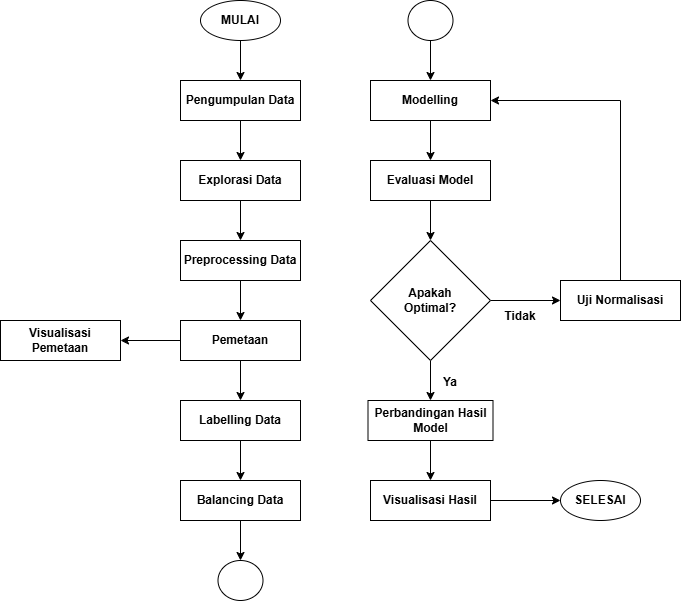

The diagram above was exported from draw.io. Its source (the exported page's mxGraphModel, read from the mxfile embedded in the PNG):
<mxGraphModel dx="1310" dy="-348" grid="1" gridSize="10" guides="1" tooltips="1" connect="1" arrows="1" fold="1" page="1" pageScale="1" pageWidth="850" pageHeight="1100" math="0" shadow="0">
  <root>
    <mxCell id="0" />
    <mxCell id="1" parent="0" />
    <mxCell id="Tj4OeLYIjypQohe0r1ss-20" value="" style="edgeStyle=orthogonalEdgeStyle;rounded=0;orthogonalLoop=1;jettySize=auto;html=1;fontStyle=1" parent="1" source="Tj4OeLYIjypQohe0r1ss-21" target="Tj4OeLYIjypQohe0r1ss-23" edge="1">
      <mxGeometry relative="1" as="geometry" />
    </mxCell>
    <mxCell id="Tj4OeLYIjypQohe0r1ss-21" value="&lt;span&gt;MULAI&lt;/span&gt;" style="ellipse;whiteSpace=wrap;html=1;fontStyle=1" parent="1" vertex="1">
      <mxGeometry x="250" y="1720" width="80" height="40" as="geometry" />
    </mxCell>
    <mxCell id="Tj4OeLYIjypQohe0r1ss-22" value="" style="edgeStyle=orthogonalEdgeStyle;rounded=0;orthogonalLoop=1;jettySize=auto;html=1;" parent="1" source="Tj4OeLYIjypQohe0r1ss-23" target="Tj4OeLYIjypQohe0r1ss-45" edge="1">
      <mxGeometry relative="1" as="geometry" />
    </mxCell>
    <mxCell id="Tj4OeLYIjypQohe0r1ss-23" value="Pengumpulan Data" style="whiteSpace=wrap;html=1;fontStyle=1" parent="1" vertex="1">
      <mxGeometry x="230" y="1800" width="120" height="40" as="geometry" />
    </mxCell>
    <mxCell id="Tj4OeLYIjypQohe0r1ss-24" value="" style="edgeStyle=orthogonalEdgeStyle;rounded=0;orthogonalLoop=1;jettySize=auto;html=1;" parent="1" source="Tj4OeLYIjypQohe0r1ss-25" target="Tj4OeLYIjypQohe0r1ss-48" edge="1">
      <mxGeometry relative="1" as="geometry" />
    </mxCell>
    <mxCell id="Tj4OeLYIjypQohe0r1ss-25" value="Preprocessing Data" style="whiteSpace=wrap;html=1;fontStyle=1" parent="1" vertex="1">
      <mxGeometry x="230" y="1960" width="120" height="40" as="geometry" />
    </mxCell>
    <mxCell id="Tj4OeLYIjypQohe0r1ss-26" value="" style="edgeStyle=orthogonalEdgeStyle;rounded=0;orthogonalLoop=1;jettySize=auto;html=1;fontStyle=1" parent="1" source="Tj4OeLYIjypQohe0r1ss-27" target="Tj4OeLYIjypQohe0r1ss-31" edge="1">
      <mxGeometry relative="1" as="geometry" />
    </mxCell>
    <mxCell id="Tj4OeLYIjypQohe0r1ss-27" value="Labelling Data" style="whiteSpace=wrap;html=1;fontStyle=1" parent="1" vertex="1">
      <mxGeometry x="230" y="2120" width="120" height="40" as="geometry" />
    </mxCell>
    <mxCell id="Tj4OeLYIjypQohe0r1ss-53" value="" style="edgeStyle=orthogonalEdgeStyle;rounded=0;orthogonalLoop=1;jettySize=auto;html=1;" parent="1" source="Tj4OeLYIjypQohe0r1ss-31" target="Tj4OeLYIjypQohe0r1ss-52" edge="1">
      <mxGeometry relative="1" as="geometry" />
    </mxCell>
    <mxCell id="Tj4OeLYIjypQohe0r1ss-31" value="Balancing Data" style="whiteSpace=wrap;html=1;fontStyle=1" parent="1" vertex="1">
      <mxGeometry x="230" y="2200" width="120" height="40" as="geometry" />
    </mxCell>
    <mxCell id="Tj4OeLYIjypQohe0r1ss-44" value="" style="edgeStyle=orthogonalEdgeStyle;rounded=0;orthogonalLoop=1;jettySize=auto;html=1;" parent="1" source="Tj4OeLYIjypQohe0r1ss-45" target="Tj4OeLYIjypQohe0r1ss-25" edge="1">
      <mxGeometry relative="1" as="geometry" />
    </mxCell>
    <mxCell id="Tj4OeLYIjypQohe0r1ss-45" value="Explorasi Data" style="whiteSpace=wrap;html=1;fontStyle=1;" parent="1" vertex="1">
      <mxGeometry x="230" y="1880" width="120" height="40" as="geometry" />
    </mxCell>
    <mxCell id="Tj4OeLYIjypQohe0r1ss-46" value="" style="edgeStyle=orthogonalEdgeStyle;rounded=0;orthogonalLoop=1;jettySize=auto;html=1;" parent="1" source="Tj4OeLYIjypQohe0r1ss-48" target="Tj4OeLYIjypQohe0r1ss-27" edge="1">
      <mxGeometry relative="1" as="geometry" />
    </mxCell>
    <mxCell id="Tj4OeLYIjypQohe0r1ss-47" value="" style="edgeStyle=orthogonalEdgeStyle;rounded=0;orthogonalLoop=1;jettySize=auto;html=1;" parent="1" source="Tj4OeLYIjypQohe0r1ss-48" target="Tj4OeLYIjypQohe0r1ss-49" edge="1">
      <mxGeometry relative="1" as="geometry" />
    </mxCell>
    <mxCell id="Tj4OeLYIjypQohe0r1ss-48" value="Pemetaan" style="whiteSpace=wrap;html=1;fontStyle=1;" parent="1" vertex="1">
      <mxGeometry x="230" y="2040" width="120" height="40" as="geometry" />
    </mxCell>
    <mxCell id="Tj4OeLYIjypQohe0r1ss-49" value="Visualisasi Pemetaan" style="whiteSpace=wrap;html=1;fontStyle=1" parent="1" vertex="1">
      <mxGeometry x="50" y="2040" width="120" height="40" as="geometry" />
    </mxCell>
    <mxCell id="Tj4OeLYIjypQohe0r1ss-52" value="" style="ellipse;whiteSpace=wrap;html=1;fontStyle=1;" parent="1" vertex="1">
      <mxGeometry x="267.5" y="2280" width="45" height="40" as="geometry" />
    </mxCell>
    <mxCell id="Tj4OeLYIjypQohe0r1ss-63" value="" style="edgeStyle=orthogonalEdgeStyle;rounded=0;orthogonalLoop=1;jettySize=auto;html=1;" parent="1" source="Tj4OeLYIjypQohe0r1ss-55" target="Tj4OeLYIjypQohe0r1ss-56" edge="1">
      <mxGeometry relative="1" as="geometry" />
    </mxCell>
    <mxCell id="Tj4OeLYIjypQohe0r1ss-55" value="" style="ellipse;whiteSpace=wrap;html=1;fontStyle=1;" parent="1" vertex="1">
      <mxGeometry x="457.5" y="1720" width="45" height="40" as="geometry" />
    </mxCell>
    <mxCell id="Tj4OeLYIjypQohe0r1ss-64" value="" style="edgeStyle=orthogonalEdgeStyle;rounded=0;orthogonalLoop=1;jettySize=auto;html=1;" parent="1" source="Tj4OeLYIjypQohe0r1ss-56" target="Tj4OeLYIjypQohe0r1ss-57" edge="1">
      <mxGeometry relative="1" as="geometry" />
    </mxCell>
    <mxCell id="Tj4OeLYIjypQohe0r1ss-56" value="Modelling" style="whiteSpace=wrap;html=1;fontStyle=1" parent="1" vertex="1">
      <mxGeometry x="420" y="1800" width="120" height="40" as="geometry" />
    </mxCell>
    <mxCell id="Tj4OeLYIjypQohe0r1ss-65" value="" style="edgeStyle=orthogonalEdgeStyle;rounded=0;orthogonalLoop=1;jettySize=auto;html=1;" parent="1" source="Tj4OeLYIjypQohe0r1ss-57" target="Tj4OeLYIjypQohe0r1ss-58" edge="1">
      <mxGeometry relative="1" as="geometry" />
    </mxCell>
    <mxCell id="Tj4OeLYIjypQohe0r1ss-57" value="Evaluasi Model" style="whiteSpace=wrap;html=1;fontStyle=1" parent="1" vertex="1">
      <mxGeometry x="420" y="1880" width="120" height="40" as="geometry" />
    </mxCell>
    <mxCell id="Tj4OeLYIjypQohe0r1ss-66" value="" style="edgeStyle=orthogonalEdgeStyle;rounded=0;orthogonalLoop=1;jettySize=auto;html=1;" parent="1" source="Tj4OeLYIjypQohe0r1ss-58" target="Tj4OeLYIjypQohe0r1ss-59" edge="1">
      <mxGeometry relative="1" as="geometry" />
    </mxCell>
    <mxCell id="Tj4OeLYIjypQohe0r1ss-70" value="" style="edgeStyle=orthogonalEdgeStyle;rounded=0;orthogonalLoop=1;jettySize=auto;html=1;" parent="1" source="Tj4OeLYIjypQohe0r1ss-58" target="Tj4OeLYIjypQohe0r1ss-62" edge="1">
      <mxGeometry relative="1" as="geometry" />
    </mxCell>
    <mxCell id="Tj4OeLYIjypQohe0r1ss-58" value="Apakah&lt;div&gt;Optimal?&lt;/div&gt;" style="rhombus;whiteSpace=wrap;html=1;fontStyle=1" parent="1" vertex="1">
      <mxGeometry x="420" y="1960" width="120" height="120" as="geometry" />
    </mxCell>
    <mxCell id="Tj4OeLYIjypQohe0r1ss-67" value="" style="edgeStyle=orthogonalEdgeStyle;rounded=0;orthogonalLoop=1;jettySize=auto;html=1;" parent="1" source="Tj4OeLYIjypQohe0r1ss-59" target="Tj4OeLYIjypQohe0r1ss-60" edge="1">
      <mxGeometry relative="1" as="geometry" />
    </mxCell>
    <mxCell id="Tj4OeLYIjypQohe0r1ss-59" value="Perbandingan Hasil Model" style="whiteSpace=wrap;html=1;fontStyle=1" parent="1" vertex="1">
      <mxGeometry x="417.5" y="2120" width="125" height="40" as="geometry" />
    </mxCell>
    <mxCell id="Tj4OeLYIjypQohe0r1ss-68" value="" style="edgeStyle=orthogonalEdgeStyle;rounded=0;orthogonalLoop=1;jettySize=auto;html=1;" parent="1" source="Tj4OeLYIjypQohe0r1ss-60" target="Tj4OeLYIjypQohe0r1ss-61" edge="1">
      <mxGeometry relative="1" as="geometry" />
    </mxCell>
    <mxCell id="Tj4OeLYIjypQohe0r1ss-60" value="Visualisasi Hasil" style="whiteSpace=wrap;html=1;fontStyle=1" parent="1" vertex="1">
      <mxGeometry x="420" y="2200" width="120" height="40" as="geometry" />
    </mxCell>
    <mxCell id="Tj4OeLYIjypQohe0r1ss-61" value="&lt;span&gt;SELESAI&lt;/span&gt;" style="ellipse;whiteSpace=wrap;html=1;fontStyle=1" parent="1" vertex="1">
      <mxGeometry x="610" y="2200" width="80" height="40" as="geometry" />
    </mxCell>
    <mxCell id="Tj4OeLYIjypQohe0r1ss-69" style="edgeStyle=orthogonalEdgeStyle;rounded=0;orthogonalLoop=1;jettySize=auto;html=1;entryX=1;entryY=0.5;entryDx=0;entryDy=0;" parent="1" source="Tj4OeLYIjypQohe0r1ss-62" target="Tj4OeLYIjypQohe0r1ss-56" edge="1">
      <mxGeometry relative="1" as="geometry">
        <Array as="points">
          <mxPoint x="670" y="1820" />
        </Array>
      </mxGeometry>
    </mxCell>
    <mxCell id="Tj4OeLYIjypQohe0r1ss-62" value="Uji Normalisasi" style="whiteSpace=wrap;html=1;fontStyle=1" parent="1" vertex="1">
      <mxGeometry x="610" y="2000" width="120" height="40" as="geometry" />
    </mxCell>
    <mxCell id="Tj4OeLYIjypQohe0r1ss-71" value="Ya&lt;span style=&quot;color: rgba(0, 0, 0, 0); font-family: monospace; font-size: 0px; text-align: start; text-wrap-mode: nowrap;&quot;&gt;%3CmxGraphModel%3E%3Croot%3E%3CmxCell%20id%3D%220%22%2F%3E%3CmxCell%20id%3D%221%22%20parent%3D%220%22%2F%3E%3CmxCell%20id%3D%222%22%20value%3D%22Preprocessing%20Data%22%20style%3D%22whiteSpace%3Dwrap%3Bhtml%3D1%3B%22%20vertex%3D%221%22%20parent%3D%221%22%3E%3CmxGeometry%20x%3D%22170%22%20y%3D%22190%22%20width%3D%22120%22%20height%3D%2260%22%20as%3D%22geometry%22%2F%3E%3C%2FmxCell%3E%3C%2Froot%3E%3C%2FmxGraphModel%3E&lt;/span&gt;" style="text;html=1;align=center;verticalAlign=middle;whiteSpace=wrap;rounded=0;fontStyle=1" parent="1" vertex="1">
      <mxGeometry x="470" y="2087" width="60" height="30" as="geometry" />
    </mxCell>
    <mxCell id="Tj4OeLYIjypQohe0r1ss-72" value="Tidak" style="text;html=1;align=center;verticalAlign=middle;whiteSpace=wrap;rounded=0;fontStyle=1" parent="1" vertex="1">
      <mxGeometry x="539.5" y="2021" width="60" height="30" as="geometry" />
    </mxCell>
  </root>
</mxGraphModel>